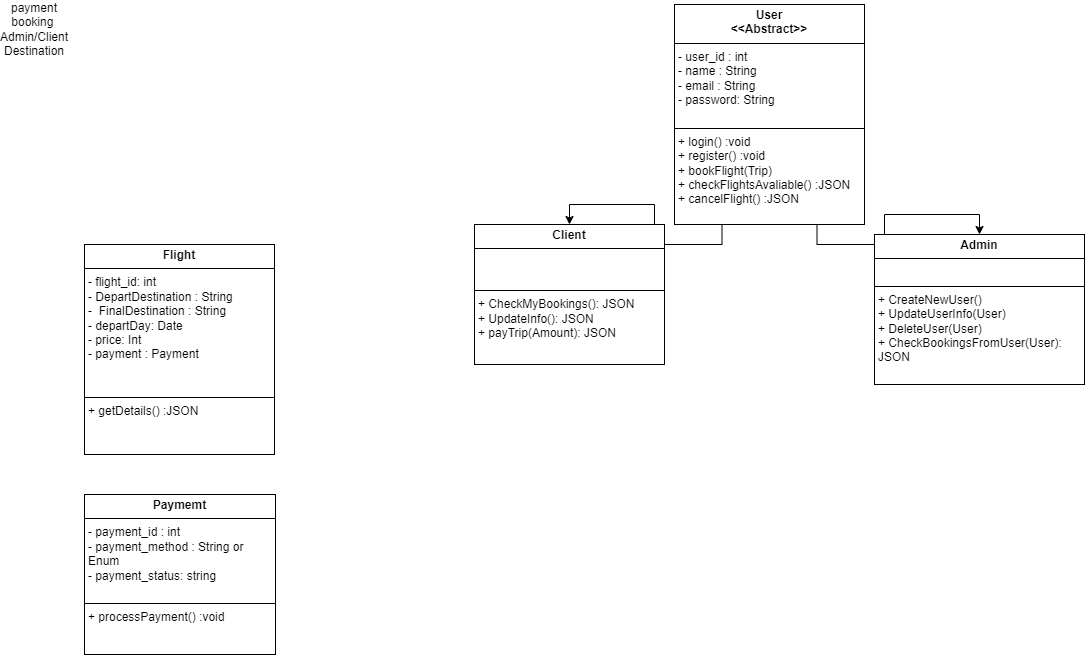

The diagram above was exported from draw.io. Its source (the exported page's mxGraphModel, read from the mxfile embedded in the PNG):
<mxGraphModel dx="1573" dy="2118" grid="1" gridSize="10" guides="1" tooltips="1" connect="1" arrows="1" fold="1" page="1" pageScale="1" pageWidth="827" pageHeight="1169" math="0" shadow="0">
  <root>
    <mxCell id="0" />
    <mxCell id="1" parent="0" />
    <mxCell id="djk9e0f0JaBeM0naW7AZ-1" value="&lt;p style=&quot;margin:0px;margin-top:4px;text-align:center;&quot;&gt;&lt;b&gt;Flight&lt;/b&gt;&lt;/p&gt;&lt;hr size=&quot;1&quot; style=&quot;border-style:solid;&quot;&gt;&lt;p style=&quot;margin:0px;margin-left:4px;&quot;&gt;- flight_id: int&lt;br&gt;- DepartDestination : String&lt;/p&gt;&lt;p style=&quot;margin:0px;margin-left:4px;&quot;&gt;-&amp;nbsp; FinalDestination : String&lt;span style=&quot;color: rgba(0, 0, 0, 0); font-family: monospace; font-size: 0px; text-wrap-mode: nowrap;&quot;&gt;%3CmxGraphModel%3E%3Croot%3E%3CmxCell%20id%3D%220%22%2F%3E%3CmxCell%20id%3D%221%22%20parent%3D%220%22%2F%3E%3CmxCell%20id%3D%222%22%20value%3D%22%26lt%3Bp%20style%3D%26quot%3Bmargin%3A0px%3Bmargin-top%3A4px%3Btext-align%3Acenter%3B%26quot%3B%26gt%3B%26lt%3Bb%26gt%3BTrip%26lt%3B%2Fb%26gt%3B%26lt%3B%2Fp%26gt%3B%26lt%3Bhr%20size%3D%26quot%3B1%26quot%3B%20style%3D%26quot%3Bborder-style%3Asolid%3B%26quot%3B%26gt%3B%26lt%3Bp%20style%3D%26quot%3Bmargin%3A0px%3Bmargin-left%3A4px%3B%26quot%3B%26gt%3B-%20booking_id%20%3A%20int%26lt%3Bbr%26gt%3B-%20DepartDestination%20%3A%20String%26lt%3B%2Fp%26gt%3B%26lt%3Bp%20style%3D%26quot%3Bmargin%3A0px%3Bmargin-left%3A4px%3B%26quot%3B%26gt%3B-%26amp%3Bnbsp%3B%20FinalDestination%20%3A%20String%26lt%3Bbr%26gt%3B-%20departDay%3A%20Date%26lt%3B%2Fp%26gt%3B%26lt%3Bdiv%26gt%3B%26lt%3Bbr%26gt%3B%26lt%3B%2Fdiv%26gt%3B%26lt%3Bhr%20size%3D%26quot%3B1%26quot%3B%20style%3D%26quot%3Bborder-style%3Asolid%3B%26quot%3B%26gt%3B%26lt%3Bp%20style%3D%26quot%3Bmargin%3A0px%3Bmargin-left%3A4px%3B%26quot%3B%26gt%3B%2B%20Display()%20%3Avoid%26lt%3Bbr%26gt%3B%26lt%3B%2Fp%26gt%3B%26lt%3Bp%20style%3D%26quot%3Bmargin%3A0px%3Bmargin-left%3A4px%3B%26quot%3B%26gt%3B%26lt%3Bbr%26gt%3B%26lt%3B%2Fp%26gt%3B%22%20style%3D%22verticalAlign%3Dtop%3Balign%3Dleft%3Boverflow%3Dfill%3Bhtml%3D1%3BwhiteSpace%3Dwrap%3B%22%20vertex%3D%221%22%20parent%3D%221%22%3E%3CmxGeometry%20x%3D%22399%22%20y%3D%22-30%22%20width%3D%22191%22%20height%3D%22160%22%20as%3D%22geometry%22%2F%3E%3C%2FmxCell%3E%3C%2Froot%3E%3C%2FmxGraphModel%3E&lt;/span&gt;&lt;br&gt;- departDay: Date&lt;br&gt;&lt;/p&gt;&lt;p style=&quot;margin: 0px 0px 0px 4px;&quot;&gt;&lt;span style=&quot;color: rgba(0, 0, 0, 0); font-family: monospace; font-size: 0px; text-wrap-mode: nowrap;&quot;&gt;%3CmxGraphModel%3E%3Croot%3E%3CmxCell%20id%3D%220%22%2F%3E%3CmxCell%20id%3D%221%22%20parent%3D%220%22%2F%3E%3CmxCell%20id%3D%222%22%20value%3D%22%26lt%3Bp%20style%3D%26quot%3Bmargin%3A0px%3Bmargin-top%3A4px%3Btext-align%3Acenter%3B%26quot%3B%26gt%3B%26lt%3Bb%26gt%3BTrip%26lt%3B%2Fb%26gt%3B%26lt%3B%2Fp%26gt%3B%26lt%3Bhr%20size%3D%26quot%3B1%26quot%3B%20style%3D%26quot%3Bborder-style%3Asolid%3B%26quot%3B%26gt%3B%26lt%3Bp%20style%3D%26quot%3Bmargin%3A0px%3Bmargin-left%3A4px%3B%26quot%3B%26gt%3B-%20booking_id%20%3A%20int%26lt%3Bbr%26gt%3B-%20DepartDestination%20%3A%20String%26lt%3B%2Fp%26gt%3B%26lt%3Bp%20style%3D%26quot%3Bmargin%3A0px%3Bmargin-left%3A4px%3B%26quot%3B%26gt%3B-%26amp%3Bnbsp%3B%20FinalDestination%20%3A%20String%26lt%3Bbr%26gt%3B-%20departDay%3A%20Date%26lt%3B%2Fp%26gt%3B%26lt%3Bdiv%26gt%3B%26lt%3Bbr%26gt%3B%26lt%3B%2Fdiv%26gt%3B%26lt%3Bhr%20size%3D%26quot%3B1%26quot%3B%20style%3D%26quot%3Bborder-style%3Asolid%3B%26quot%3B%26gt%3B%26lt%3Bp%20style%3D%26quot%3Bmargin%3A0px%3Bmargin-left%3A4px%3B%26quot%3B%26gt%3B%2B%20Display()%20%3Avoid%26lt%3Bbr%26gt%3B%26lt%3B%2Fp%26gt%3B%26lt%3Bp%20style%3D%26quot%3Bmargin%3A0px%3Bmargin-left%3A4px%3B%26quot%3B%26gt%3B%26lt%3Bbr%26gt%3B%26lt%3B%2Fp%26gt%3B%22%20style%3D%22verticalAlign%3Dtop%3Balign%3Dleft%3Boverflow%3Dfill%3Bhtml%3D1%3BwhiteSpace%3Dwrap%3B%22%20vertex%3D%221%22%20parent%3D%221%22%3E%3CmxGeometry%20x%3D%22399%22%20y%3D%22-30%22%20width%3D%22191%22%20height%3D%22160%22%20as%3D%22geometry%22%2F%3E%3C%2FmxCell%3E%3C%2Froot%3E%3C%2FmxGraphModel%3E&lt;/span&gt;- price: Int&lt;/p&gt;&lt;p style=&quot;margin: 0px 0px 0px 4px;&quot;&gt;- payment : Payment&lt;br&gt;&lt;br&gt;&lt;/p&gt;&lt;div&gt;&lt;br&gt;&lt;/div&gt;&lt;hr size=&quot;1&quot; style=&quot;border-style:solid;&quot;&gt;&lt;p style=&quot;margin:0px;margin-left:4px;&quot;&gt;+ getDetails() :JSON&lt;/p&gt;" style="verticalAlign=top;align=left;overflow=fill;html=1;whiteSpace=wrap;" parent="1" vertex="1">
      <mxGeometry x="430" y="-130" width="190" height="210" as="geometry" />
    </mxCell>
    <mxCell id="vOUSQErYGA-CBjlysTxf-2" value="payment&lt;br&gt;booking&amp;nbsp;&lt;br&gt;Admin/Client&lt;br&gt;Destination" style="text;strokeColor=none;align=center;fillColor=none;html=1;verticalAlign=middle;whiteSpace=wrap;rounded=0;" parent="1" vertex="1">
      <mxGeometry x="350" y="-360" width="60" height="30" as="geometry" />
    </mxCell>
    <mxCell id="vOUSQErYGA-CBjlysTxf-6" style="edgeStyle=orthogonalEdgeStyle;rounded=0;orthogonalLoop=1;jettySize=auto;html=1;exitX=0.25;exitY=1;exitDx=0;exitDy=0;entryX=0.5;entryY=0;entryDx=0;entryDy=0;" parent="1" source="vOUSQErYGA-CBjlysTxf-3" target="vOUSQErYGA-CBjlysTxf-5" edge="1">
      <mxGeometry relative="1" as="geometry" />
    </mxCell>
    <mxCell id="vOUSQErYGA-CBjlysTxf-7" style="edgeStyle=orthogonalEdgeStyle;rounded=0;orthogonalLoop=1;jettySize=auto;html=1;exitX=0.75;exitY=1;exitDx=0;exitDy=0;entryX=0.5;entryY=0;entryDx=0;entryDy=0;" parent="1" source="vOUSQErYGA-CBjlysTxf-3" target="vOUSQErYGA-CBjlysTxf-4" edge="1">
      <mxGeometry relative="1" as="geometry" />
    </mxCell>
    <mxCell id="vOUSQErYGA-CBjlysTxf-3" value="&lt;p style=&quot;margin:0px;margin-top:4px;text-align:center;&quot;&gt;&lt;b&gt;User&lt;br&gt;&amp;lt;&amp;lt;Abstract&amp;gt;&amp;gt;&lt;/b&gt;&lt;/p&gt;&lt;hr size=&quot;1&quot; style=&quot;border-style:solid;&quot;&gt;&lt;p style=&quot;margin:0px;margin-left:4px;&quot;&gt;- user_id : int&lt;br&gt;- name : String&lt;br&gt;- email : String&lt;/p&gt;&lt;p style=&quot;margin:0px;margin-left:4px;&quot;&gt;&lt;span style=&quot;background-color: transparent; color: light-dark(rgb(0, 0, 0), rgb(255, 255, 255));&quot;&gt;- password: String&lt;/span&gt;&lt;br&gt;&lt;/p&gt;&lt;div&gt;&lt;br&gt;&lt;/div&gt;&lt;hr size=&quot;1&quot; style=&quot;border-style:solid;&quot;&gt;&lt;p style=&quot;margin: 0px 0px 0px 4px;&quot;&gt;+ login() :void&lt;br&gt;&lt;/p&gt;&lt;p style=&quot;margin: 0px 0px 0px 4px;&quot;&gt;+ register() :void&lt;br&gt;+ bookFlight(Trip)&lt;br&gt;+ checkFlightsAvaliable() :JSON&lt;/p&gt;&lt;p style=&quot;margin: 0px 0px 0px 4px;&quot;&gt;+ cancelFlight() :JSON&lt;/p&gt;&lt;p style=&quot;margin: 0px 0px 0px 4px;&quot;&gt;&lt;br&gt;&lt;/p&gt;" style="verticalAlign=top;align=left;overflow=fill;html=1;whiteSpace=wrap;" parent="1" vertex="1">
      <mxGeometry x="1020" y="-370" width="190" height="220" as="geometry" />
    </mxCell>
    <mxCell id="vOUSQErYGA-CBjlysTxf-4" value="&lt;p style=&quot;margin:0px;margin-top:4px;text-align:center;&quot;&gt;&lt;b&gt;Admin&lt;/b&gt;&lt;/p&gt;&lt;hr size=&quot;1&quot; style=&quot;border-style:solid;&quot;&gt;&lt;p style=&quot;margin:0px;margin-left:4px;&quot;&gt;&lt;br&gt;&lt;/p&gt;&lt;hr size=&quot;1&quot; style=&quot;border-style:solid;&quot;&gt;&lt;p style=&quot;margin:0px;margin-left:4px;&quot;&gt;+ CreateNewUser()&lt;br&gt;+ UpdateUserInfo(User)&lt;br&gt;+ DeleteUser(User)&lt;br&gt;+ CheckBookingsFromUser(User): JSON&lt;br&gt;&lt;br&gt;&lt;/p&gt;&lt;p style=&quot;margin:0px;margin-left:4px;&quot;&gt;&lt;br&gt;&lt;/p&gt;" style="verticalAlign=top;align=left;overflow=fill;html=1;whiteSpace=wrap;" parent="1" vertex="1">
      <mxGeometry x="1220" y="-140" width="210" height="150" as="geometry" />
    </mxCell>
    <mxCell id="vOUSQErYGA-CBjlysTxf-5" value="&lt;p style=&quot;margin:0px;margin-top:4px;text-align:center;&quot;&gt;&lt;b&gt;Client&lt;/b&gt;&lt;/p&gt;&lt;hr size=&quot;1&quot; style=&quot;border-style:solid;&quot;&gt;&lt;p style=&quot;margin:0px;margin-left:4px;&quot;&gt;&lt;br&gt;&lt;/p&gt;&lt;div&gt;&lt;br&gt;&lt;/div&gt;&lt;hr size=&quot;1&quot; style=&quot;border-style:solid;&quot;&gt;&lt;p style=&quot;margin:0px;margin-left:4px;&quot;&gt;+ CheckMyBookings(): JSON&lt;br&gt;+ UpdateInfo(): JSON&lt;/p&gt;&lt;p style=&quot;margin:0px;margin-left:4px;&quot;&gt;+ payTrip(Amount): JSON&lt;/p&gt;" style="verticalAlign=top;align=left;overflow=fill;html=1;whiteSpace=wrap;" parent="1" vertex="1">
      <mxGeometry x="820" y="-150" width="190" height="140" as="geometry" />
    </mxCell>
    <mxCell id="vOUSQErYGA-CBjlysTxf-9" value="&lt;p style=&quot;margin:0px;margin-top:4px;text-align:center;&quot;&gt;&lt;b&gt;Paymemt&lt;/b&gt;&lt;/p&gt;&lt;hr size=&quot;1&quot; style=&quot;border-style:solid;&quot;&gt;&lt;p style=&quot;margin:0px;margin-left:4px;&quot;&gt;- payment_id : int&lt;/p&gt;&lt;p style=&quot;margin:0px;margin-left:4px;&quot;&gt;- payment_method : String or Enum&lt;br&gt;- payment_status: string&lt;br&gt;&lt;/p&gt;&lt;div&gt;&lt;br&gt;&lt;/div&gt;&lt;hr size=&quot;1&quot; style=&quot;border-style:solid;&quot;&gt;&lt;p style=&quot;margin:0px;margin-left:4px;&quot;&gt;+ processPayment() :void&lt;br&gt;&lt;/p&gt;&lt;p style=&quot;margin:0px;margin-left:4px;&quot;&gt;&lt;br&gt;&lt;/p&gt;" style="verticalAlign=top;align=left;overflow=fill;html=1;whiteSpace=wrap;" parent="1" vertex="1">
      <mxGeometry x="430" y="120" width="191" height="160" as="geometry" />
    </mxCell>
  </root>
</mxGraphModel>